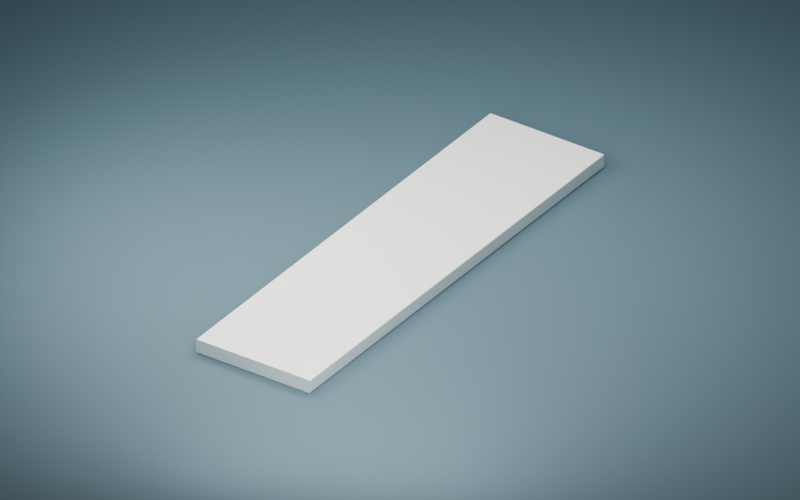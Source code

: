 # Source: d06_harbour_footbridge_04.blend  (saved by Blender 5.2.45; exported with 4.5.12 LTS)
import bpy
from mathutils import Matrix  # noqa: F401  (used for matrix-valued properties, if any)

bpy.ops.wm.read_factory_settings(use_empty=True)
scene = bpy.context.scene
scene.name = 'Scene'

# ---- collections
col_collection = bpy.data.collections.new('Collection'); scene.collection.children.link(col_collection)
col_export_d06_harbour_footbridge_04 = bpy.data.collections.new('export_d06_harbour_footbridge_04'); scene.collection.children.link(col_export_d06_harbour_footbridge_04)

# ---- materials (node trees are filled in below, after node groups)
mat_studio_slate = bpy.data.materials.new('STUDIO_slate')
mat_studio_slate.use_backface_culling = True
mat_studio_slate.diffuse_color = (0.055, 0.105, 0.13, 1.0)
mat_deck_warm_pale = bpy.data.materials.new('deck_warm_pale')
mat_deck_warm_pale.use_backface_culling = True
mat_deck_warm_pale.diffuse_color = (0.72, 0.73, 0.66, 1.0)
mat_deck_pale_fascia = bpy.data.materials.new('deck_pale_fascia')
mat_deck_pale_fascia.use_backface_culling = True
mat_deck_pale_fascia.diffuse_color = (0.49, 0.59, 0.59, 1.0)
mat_deck_petrol_underside = bpy.data.materials.new('deck_petrol_underside')
mat_deck_petrol_underside.use_backface_culling = True
mat_deck_petrol_underside.diffuse_color = (0.075, 0.16, 0.18, 1.0)

# ---- material node trees
mat_studio_slate.use_nodes = True; mat_studio_slate.node_tree.nodes.clear()
_N = mat_studio_slate.node_tree.nodes; _L = mat_studio_slate.node_tree.links
n0 = _N.new('ShaderNodeBsdfPrincipled'); n0.name = 'Principled BSDF'; n0.location = (-200, 100)
n0.inputs[0].default_value = (0.055, 0.105, 0.13, 1.0)
n0.inputs[2].default_value = 0.8
n0.inputs[10].default_value = 0.005
n1 = _N.new('ShaderNodeOutputMaterial'); n1.name = 'Material Output'; n1.location = (200, 100)
_L.new(n0.outputs[0], n1.inputs[0])
n1.is_active_output = True
mat_deck_warm_pale.use_nodes = True; mat_deck_warm_pale.node_tree.nodes.clear()
_N = mat_deck_warm_pale.node_tree.nodes; _L = mat_deck_warm_pale.node_tree.links
n0 = _N.new('ShaderNodeBsdfPrincipled'); n0.name = 'Principled BSDF'; n0.location = (-200, 100)
n0.inputs[0].default_value = (0.72, 0.73, 0.66, 1.0)
n0.inputs[2].default_value = 0.78
n0.inputs[10].default_value = 0.005
n1 = _N.new('ShaderNodeOutputMaterial'); n1.name = 'Material Output'; n1.location = (200, 100)
_L.new(n0.outputs[0], n1.inputs[0])
n1.is_active_output = True
mat_deck_pale_fascia.use_nodes = True; mat_deck_pale_fascia.node_tree.nodes.clear()
_N = mat_deck_pale_fascia.node_tree.nodes; _L = mat_deck_pale_fascia.node_tree.links
n0 = _N.new('ShaderNodeBsdfPrincipled'); n0.name = 'Principled BSDF'; n0.location = (-200, 100)
n0.inputs[0].default_value = (0.49, 0.59, 0.59, 1.0)
n0.inputs[2].default_value = 0.56
n0.inputs[10].default_value = 0.005
n1 = _N.new('ShaderNodeOutputMaterial'); n1.name = 'Material Output'; n1.location = (200, 100)
_L.new(n0.outputs[0], n1.inputs[0])
n1.is_active_output = True
mat_deck_petrol_underside.use_nodes = True; mat_deck_petrol_underside.node_tree.nodes.clear()
_N = mat_deck_petrol_underside.node_tree.nodes; _L = mat_deck_petrol_underside.node_tree.links
n0 = _N.new('ShaderNodeBsdfPrincipled'); n0.name = 'Principled BSDF'; n0.location = (-200, 100)
n0.inputs[0].default_value = (0.075, 0.16, 0.18, 1.0)
n0.inputs[2].default_value = 0.65
n0.inputs[10].default_value = 0.005
n1 = _N.new('ShaderNodeOutputMaterial'); n1.name = 'Material Output'; n1.location = (200, 100)
_L.new(n0.outputs[0], n1.inputs[0])
n1.is_active_output = True

# ---- world
world_world = bpy.data.worlds.new('World'); scene.world = world_world
world_world.use_nodes = True; world_world.node_tree.nodes.clear()
_N = world_world.node_tree.nodes; _L = world_world.node_tree.links
n0 = _N.new('ShaderNodeOutputWorld'); n0.name = 'World Output'; n0.location = (200, 100)
n1 = _N.new('ShaderNodeBackground'); n1.name = 'Background'; n1.location = (-200, 100)
n1.inputs[0].default_value = (0.17, 0.23, 0.28, 1.0)
n1.inputs[1].default_value = 0.6
_L.new(n1.outputs[0], n0.inputs[0])
n0.is_active_output = True
world_world.color = (0.05088, 0.05088, 0.05088)
world_world.sun_shadow_jitter_overblur = 0.0

# ---- cameras
cam_studio_camera = bpy.data.cameras.new('STUDIO_camera')
cam_studio_camera.type = 'ORTHO'
cam_studio_camera.ortho_scale = 18.5

# ---- lights
light_studio_key = bpy.data.lights.new('STUDIO_key', 'AREA')
light_studio_key.energy = 2200.0
light_studio_key.size = 9.0
light_studio_fill = bpy.data.lights.new('STUDIO_fill', 'AREA')
light_studio_fill.energy = 1600.0
light_studio_fill.size = 8.0
light_studio_rim = bpy.data.lights.new('STUDIO_rim', 'AREA')
light_studio_rim.energy = 1200.0
light_studio_rim.size = 7.0

# ---- meshes
me_plane = bpy.data.meshes.new('Plane')
me_plane.from_pydata([(-100.0, -100.0, 0.0), (100.0, -100.0, 0.0), (-100.0, 100.0, 0.0), (100.0, 100.0, 0.0)], [], [(0, 1, 3, 2)])
_uv = me_plane.uv_layers.new(name='UVMap')
_uv.uv.foreach_set('vector', [0.0, 0.0, 1.0, 0.0, 1.0, 1.0, 0.0, 1.0])
me_plane.materials.append(mat_studio_slate)
me_plane.update()
me_d06harbourfootbridge04_slab = bpy.data.meshes.new('D06HarbourFootbridge04_Slab')
me_d06harbourfootbridge04_slab.from_pydata([(1.6, 12.0, -0.325), (1.575, 12.0, -0.35), (1.597, 12.0, -0.3375), (1.588, 12.0, -0.3467), (-1.575, 12.0, -0.35), (-1.6, 12.0, -0.325), (-1.588, 12.0, -0.3467), (-1.597, 12.0, -0.3375), (-1.6, 0.0, -0.325), (-1.575, 0.0, -0.35), (-1.597, 0.0, -0.3375), (-1.588, 0.0, -0.3467), (1.575, 0.0, -0.35), (1.6, 0.0, -0.325), (1.588, 0.0, -0.3467), (1.597, 0.0, -0.3375), (1.575, 12.0, 0.0), (1.6, 12.0, -0.025), (1.588, 12.0, -0.003349), (1.597, 12.0, -0.0125), (-1.6, 12.0, -0.025), (-1.575, 12.0, 0.0), (-1.597, 12.0, -0.0125), (-1.588, 12.0, -0.003349), (-1.575, 0.0, 0.0), (-1.6, 0.0, -0.025), (-1.588, 0.0, -0.003349), (-1.597, 0.0, -0.0125), (1.6, 0.0, -0.025), (1.575, 0.0, 0.0), (1.597, 0.0, -0.0125), (1.588, 0.0, -0.003349)], [], [(0, 13, 15, 2), (2, 15, 14, 3), (3, 14, 12, 1), (4, 9, 11, 6), (6, 11, 10, 7), (7, 10, 8, 5), (16, 29, 31, 18), (18, 31, 30, 19), (19, 30, 28, 17), (20, 25, 27, 22), (22, 27, 26, 23), (23, 26, 24, 21), (13, 0, 17, 28), (12, 9, 4, 1), (0, 2, 3, 1, 4, 6, 7, 5, 20, 22, 23, 21, 16, 18, 19, 17), (5, 8, 25, 20), (8, 10, 11, 9, 12, 14, 15, 13, 28, 30, 31, 29, 24, 26, 27, 25), (16, 21, 24, 29)])
me_d06harbourfootbridge04_slab.polygons.foreach_set('use_smooth', [True] * 18)
me_d06harbourfootbridge04_slab.polygons.foreach_set('material_index', [1, 1, 2, 2, 2, 1, 0, 0, 1, 1, 1, 0, 1, 2, 1, 1, 1, 0])
_k = set([(0, 2), (0, 17), (1, 3), (1, 4), (2, 3), (4, 6), (5, 7), (5, 20), (6, 7), (8, 10), (8, 25), (9, 11), (9, 12), (10, 11), (12, 14), (13, 15), (13, 28), (14, 15), (16, 18), (16, 21), (17, 19), (18, 19), (20, 22), (21, 23), (22, 23), (24, 26), (24, 29), (25, 27), (26, 27), (28, 30), (29, 31), (30, 31)])
me_d06harbourfootbridge04_slab.attributes.new('sharp_edge', 'BOOLEAN', 'EDGE').data.foreach_set('value', [ (min(e.vertices), max(e.vertices)) in _k for e in me_d06harbourfootbridge04_slab.edges])
me_d06harbourfootbridge04_slab.materials.append(mat_deck_warm_pale)
me_d06harbourfootbridge04_slab.materials.append(mat_deck_pale_fascia)
me_d06harbourfootbridge04_slab.materials.append(mat_deck_petrol_underside)
me_d06harbourfootbridge04_slab.update()
me_d06harbourfootbridge04_slab.normals_split_custom_set([tuple(v) for v in zip(*[iter([0.9999, 8.421e-10, -0.01077, 0.9999, -9.661e-09, -0.01077, 0.866, 0.0, -0.5, 0.866, 0.0, -0.5, 0.866, 0.0, -0.5, 0.866, 0.0, -0.5, 0.5, 0.0, -0.866, 0.5, 0.0, -0.866, 0.5, 0.0, -0.866, 0.5, 0.0, -0.866, 0.001109, 0.0, -1.0, 0.001109, 1.131e-08, -1.0, -0.001109, 0.0, -1.0, -0.001109, -1.131e-08, -1.0, -0.5, 0.0, -0.866, -0.5, 0.0, -0.866, -0.5, 0.0, -0.866, -0.5, 0.0, -0.866, -0.866, 0.0, -0.5, -0.866, 0.0, -0.5, -0.866, 0.0, -0.5, -0.866, 0.0, -0.5, -0.9999, -8.421e-10, -0.01077, -0.9999, 9.661e-09, -0.01077, 0.001108, 0.0, 1.0, 0.001108, 5.708e-05, 1.0, 0.5, -6.001e-10, 0.866, 0.5, -6.001e-10, 0.866, 0.5, -6.001e-10, 0.866, 0.5, -6.001e-10, 0.866, 0.866, 4.367e-09, 0.5, 0.866, 4.367e-09, 0.5, 0.866, 4.367e-09, 0.5, 0.866, 4.367e-09, 0.5, 0.9999, 5.723e-09, 0.01077, 0.9999, 1.602e-08, 0.01077, -0.9999, -4.482e-09, 0.01077, -0.9999, -1.482e-08, 0.01077, -0.866, -3.705e-09, 0.5, -0.866, -3.705e-09, 0.5, -0.866, -3.705e-09, 0.5, -0.866, -3.705e-09, 0.5, -0.5, 0.0, 0.866, -0.5, 0.0, 0.866, -0.5, 0.0, 0.866, -0.5, 0.0, 0.866, -0.001108, 0.0, 1.0, -0.001108, -5.708e-05, 1.0, 0.9999, -9.661e-09, -0.01077, 0.9999, 8.421e-10, -0.01077, 0.9999, 1.602e-08, 0.01077, 0.9999, 5.723e-09, 0.01077, 0.001109, 0.0, -1.0, -0.001109, -1.131e-08, -1.0, -0.001109, 0.0, -1.0, 0.001109, 1.131e-08, -1.0, 0.0, 1.0, -4.26e-07, 0.0, 1.0, -4.26e-07, 0.0, 1.0, -4.26e-07, 0.0, 1.0, -4.26e-07, 0.0, 1.0, -4.26e-07, 0.0, 1.0, -4.26e-07, 0.0, 1.0, -4.26e-07, 0.0, 1.0, -4.26e-07, 0.0, 1.0, -4.26e-07, 0.0, 1.0, -4.26e-07, 0.0, 1.0, -4.26e-07, 0.0, 1.0, -4.26e-07, 0.0, 1.0, -4.26e-07, 0.0, 1.0, -4.26e-07, 0.0, 1.0, -4.26e-07, 0.0, 1.0, -4.26e-07, -0.9999, 9.661e-09, -0.01077, -0.9999, -8.421e-10, -0.01077, -0.9999, -1.482e-08, 0.01077, -0.9999, -4.482e-09, 0.01077, 0.0, -1.0, 0.0, 0.0, -1.0, 0.0, 0.0, -1.0, 0.0, 0.0, -1.0, 0.0, 0.0, -1.0, 0.0, 0.0, -1.0, 0.0, 0.0, -1.0, 0.0, 0.0, -1.0, 0.0, 0.0, -1.0, 0.0, 0.0, -1.0, 0.0, 0.0, -1.0, 0.0, 0.0, -1.0, 0.0, 0.0, -1.0, 0.0, 0.0, -1.0, 0.0, 0.0, -1.0, 0.0, 0.0, -1.0, 0.0, 0.001108, 0.0, 1.0, -0.001108, -5.708e-05, 1.0, -0.001108, 0.0, 1.0, 0.001108, 5.708e-05, 1.0])] * 3)])

# ---- objects
ob_studio_key = bpy.data.objects.new('STUDIO_key', light_studio_key)
ob_studio_fill = bpy.data.objects.new('STUDIO_fill', light_studio_fill)
ob_studio_rim = bpy.data.objects.new('STUDIO_rim', light_studio_rim)
ob_studio_camera = bpy.data.objects.new('STUDIO_camera', cam_studio_camera)
ob_studio_ground_not_exported = bpy.data.objects.new('STUDIO_ground_not_exported', me_plane)
ob_d06harbourfootbridge04 = bpy.data.objects.new('D06HarbourFootbridge04', None)
ob_d06harbourfootbridge04_mesh = bpy.data.objects.new('D06HarbourFootbridge04_Mesh', me_d06harbourfootbridge04_slab)
ob_socket_incoming = bpy.data.objects.new('socket_incoming', None)
ob_socket_outgoing = bpy.data.objects.new('socket_outgoing', None)

# ---- transforms, parenting, visibility, modifiers, constraints
ob_studio_key.location = (2.0, 9.0, 11.0)
ob_studio_key.rotation_euler = (0.3167, -2.436e-08, 2.554)
ob_studio_fill.location = (-5.0, 3.0, 7.0)
ob_studio_fill.rotation_euler = (0.6945, 4.666e-08, -1.03)
ob_studio_rim.location = (4.0, -2.0, 5.0)
ob_studio_rim.rotation_euler = (1.061, 1.26e-08, 0.4636)
ob_studio_camera.location = (11.0, -10.0, 12.0)
ob_studio_camera.rotation_euler = (1.014, 1.685e-08, 0.6023)
ob_studio_ground_not_exported.location = (0.0, 0.0, -0.362)
ob_d06harbourfootbridge04.location = (0.0, 0.0, 0.0)
ob_d06harbourfootbridge04_mesh.parent = ob_d06harbourfootbridge04
ob_d06harbourfootbridge04_mesh.location = (0.0, 0.0, 0.0)
ob_socket_incoming.parent = ob_d06harbourfootbridge04
ob_socket_incoming.location = (0.0, 0.0, 0.0)
ob_socket_incoming.rotation_euler = (0.0, 0.0, 3.142)
ob_socket_incoming.empty_display_type = 'ARROWS'
ob_socket_incoming.empty_display_size = 0.4
ob_socket_outgoing.parent = ob_d06harbourfootbridge04
ob_socket_outgoing.location = (0.0, 12.0, 0.0)
ob_socket_outgoing.empty_display_type = 'ARROWS'
ob_socket_outgoing.empty_display_size = 0.4

# ---- collection membership
scene.collection.objects.link(ob_studio_key)
scene.collection.objects.link(ob_studio_fill)
scene.collection.objects.link(ob_studio_rim)
scene.collection.objects.link(ob_studio_camera)
col_collection.objects.link(ob_studio_ground_not_exported)
col_export_d06_harbour_footbridge_04.objects.link(ob_d06harbourfootbridge04)
col_export_d06_harbour_footbridge_04.objects.link(ob_d06harbourfootbridge04_mesh)
col_export_d06_harbour_footbridge_04.objects.link(ob_socket_incoming)
col_export_d06_harbour_footbridge_04.objects.link(ob_socket_outgoing)

# ---- scene / render settings (as saved in the file)
scene.camera = ob_studio_camera
scene.frame_start = 1; scene.frame_end = 250; scene.frame_set(1)
scene.render.engine = 'CYCLES'
scene.render.resolution_x = 1280
scene.render.resolution_y = 800
scene.render.bake_bias = 0.0
scene.render.bake_samples = 0
scene.render.compositor_device = 'GPU'
scene.cycles.samples = 32
scene.eevee.use_volume_custom_range = False
scene.eevee.fast_gi_thickness_near = 0.1
scene.eevee.fast_gi_thickness_far = 0.0
scene.eevee.ray_tracing_options.screen_trace_thickness = 0.1
bpy.context.view_layer.update()
